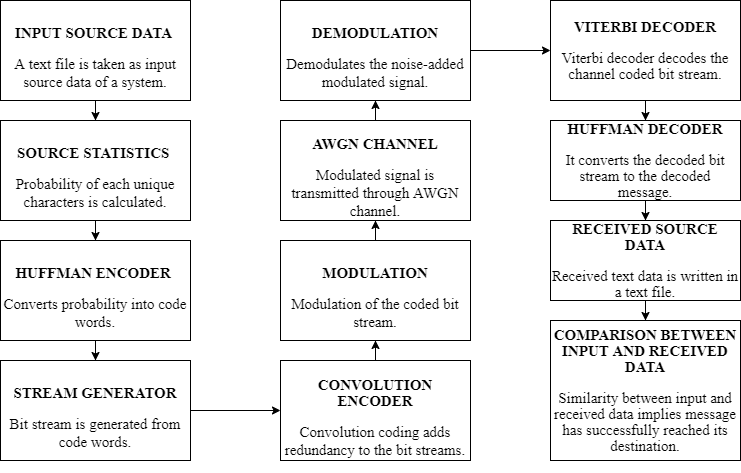

The diagram above was exported from draw.io. Its source (the exported page's mxGraphModel, read from the mxfile embedded in the PNG):
<mxGraphModel dx="1038" dy="579" grid="1" gridSize="10" guides="1" tooltips="1" connect="1" arrows="1" fold="1" page="1" pageScale="1" pageWidth="827" pageHeight="1169" math="0" shadow="0">
  <root>
    <mxCell id="0" />
    <mxCell id="1" parent="0" />
    <mxCell id="jK20ttQ1gG7px6VX5LcF-4" value="" style="edgeStyle=orthogonalEdgeStyle;rounded=0;orthogonalLoop=1;jettySize=auto;html=1;fontFamily=Times New Roman;" edge="1" parent="1" source="jK20ttQ1gG7px6VX5LcF-1" target="jK20ttQ1gG7px6VX5LcF-3">
      <mxGeometry relative="1" as="geometry" />
    </mxCell>
    <mxCell id="jK20ttQ1gG7px6VX5LcF-1" value="&lt;h3&gt;&lt;font style=&quot;font-size: 15px&quot;&gt;INPUT SOURCE DATA&amp;nbsp;&lt;/font&gt;&lt;/h3&gt;&lt;div&gt;&lt;font style=&quot;font-size: 15px&quot;&gt;A text file is taken as input source data of a system.&lt;/font&gt;&lt;/div&gt;" style="rounded=0;whiteSpace=wrap;html=1;fontFamily=Times New Roman;" vertex="1" parent="1">
      <mxGeometry x="40" y="40" width="190" height="100" as="geometry" />
    </mxCell>
    <mxCell id="jK20ttQ1gG7px6VX5LcF-6" value="" style="edgeStyle=orthogonalEdgeStyle;rounded=0;orthogonalLoop=1;jettySize=auto;html=1;fontFamily=Times New Roman;" edge="1" parent="1" source="jK20ttQ1gG7px6VX5LcF-3" target="jK20ttQ1gG7px6VX5LcF-5">
      <mxGeometry relative="1" as="geometry" />
    </mxCell>
    <mxCell id="jK20ttQ1gG7px6VX5LcF-3" value="&lt;h3&gt;&lt;font style=&quot;font-size: 15px&quot;&gt;SOURCE STATISTICS&amp;nbsp;&lt;/font&gt;&lt;/h3&gt;&lt;div&gt;&lt;font style=&quot;font-size: 15px&quot;&gt;Probability of each unique characters is calculated.&lt;/font&gt;&lt;/div&gt;" style="rounded=0;whiteSpace=wrap;html=1;fontFamily=Times New Roman;" vertex="1" parent="1">
      <mxGeometry x="40" y="160" width="190" height="100" as="geometry" />
    </mxCell>
    <mxCell id="jK20ttQ1gG7px6VX5LcF-8" value="" style="edgeStyle=orthogonalEdgeStyle;rounded=0;orthogonalLoop=1;jettySize=auto;html=1;fontFamily=Times New Roman;" edge="1" parent="1" source="jK20ttQ1gG7px6VX5LcF-5" target="jK20ttQ1gG7px6VX5LcF-7">
      <mxGeometry relative="1" as="geometry" />
    </mxCell>
    <mxCell id="jK20ttQ1gG7px6VX5LcF-5" value="&lt;h3&gt;&lt;font style=&quot;font-size: 15px&quot;&gt;HUFFMAN ENCODER&amp;nbsp;&lt;/font&gt;&lt;/h3&gt;&lt;div&gt;&lt;font style=&quot;font-size: 15px&quot;&gt;Converts probability into code words.&lt;/font&gt;&lt;/div&gt;" style="rounded=0;whiteSpace=wrap;html=1;fontFamily=Times New Roman;" vertex="1" parent="1">
      <mxGeometry x="40" y="280" width="190" height="100" as="geometry" />
    </mxCell>
    <mxCell id="jK20ttQ1gG7px6VX5LcF-10" value="" style="edgeStyle=orthogonalEdgeStyle;rounded=0;orthogonalLoop=1;jettySize=auto;html=1;fontFamily=Times New Roman;" edge="1" parent="1" source="jK20ttQ1gG7px6VX5LcF-7" target="jK20ttQ1gG7px6VX5LcF-9">
      <mxGeometry relative="1" as="geometry" />
    </mxCell>
    <mxCell id="jK20ttQ1gG7px6VX5LcF-7" value="&lt;h3&gt;&lt;span style=&quot;font-size: 15px&quot;&gt;STREAM GENERATOR&lt;/span&gt;&lt;/h3&gt;&lt;div&gt;&lt;font style=&quot;font-size: 15px&quot;&gt;Bit stream is generated from code words.&lt;/font&gt;&lt;/div&gt;" style="rounded=0;whiteSpace=wrap;html=1;fontFamily=Times New Roman;" vertex="1" parent="1">
      <mxGeometry x="40" y="400" width="190" height="100" as="geometry" />
    </mxCell>
    <mxCell id="jK20ttQ1gG7px6VX5LcF-12" value="" style="edgeStyle=orthogonalEdgeStyle;rounded=0;orthogonalLoop=1;jettySize=auto;html=1;fontFamily=Times New Roman;" edge="1" parent="1" source="jK20ttQ1gG7px6VX5LcF-9" target="jK20ttQ1gG7px6VX5LcF-11">
      <mxGeometry relative="1" as="geometry" />
    </mxCell>
    <mxCell id="jK20ttQ1gG7px6VX5LcF-9" value="&lt;h3&gt;&lt;span style=&quot;font-size: 15px&quot;&gt;CONVOLUTION ENCODER&lt;/span&gt;&lt;/h3&gt;&lt;div&gt;&lt;font style=&quot;font-size: 15px&quot;&gt;Convolution coding adds redundancy to the bit streams.&lt;/font&gt;&lt;/div&gt;" style="rounded=0;whiteSpace=wrap;html=1;fontFamily=Times New Roman;" vertex="1" parent="1">
      <mxGeometry x="320" y="400" width="190" height="100" as="geometry" />
    </mxCell>
    <mxCell id="jK20ttQ1gG7px6VX5LcF-14" value="" style="edgeStyle=orthogonalEdgeStyle;rounded=0;orthogonalLoop=1;jettySize=auto;html=1;fontFamily=Times New Roman;" edge="1" parent="1" source="jK20ttQ1gG7px6VX5LcF-11" target="jK20ttQ1gG7px6VX5LcF-13">
      <mxGeometry relative="1" as="geometry" />
    </mxCell>
    <mxCell id="jK20ttQ1gG7px6VX5LcF-11" value="&lt;h3&gt;&lt;span style=&quot;font-size: 15px&quot;&gt;MODULATION&lt;/span&gt;&lt;/h3&gt;&lt;div&gt;&lt;font style=&quot;font-size: 15px&quot;&gt;Modulation of the coded bit stream.&lt;/font&gt;&lt;/div&gt;" style="rounded=0;whiteSpace=wrap;html=1;fontFamily=Times New Roman;" vertex="1" parent="1">
      <mxGeometry x="320" y="280" width="190" height="100" as="geometry" />
    </mxCell>
    <mxCell id="jK20ttQ1gG7px6VX5LcF-16" value="" style="edgeStyle=orthogonalEdgeStyle;rounded=0;orthogonalLoop=1;jettySize=auto;html=1;fontFamily=Times New Roman;" edge="1" parent="1" source="jK20ttQ1gG7px6VX5LcF-13" target="jK20ttQ1gG7px6VX5LcF-15">
      <mxGeometry relative="1" as="geometry" />
    </mxCell>
    <mxCell id="jK20ttQ1gG7px6VX5LcF-13" value="&lt;h3&gt;&lt;span style=&quot;font-size: 15px&quot;&gt;AWGN CHANNEL&lt;/span&gt;&lt;/h3&gt;&lt;div&gt;&lt;font style=&quot;font-size: 15px&quot;&gt;Modulated signal is transmitted through AWGN channel.&lt;/font&gt;&lt;/div&gt;" style="rounded=0;whiteSpace=wrap;html=1;fontFamily=Times New Roman;" vertex="1" parent="1">
      <mxGeometry x="320" y="160" width="190" height="100" as="geometry" />
    </mxCell>
    <mxCell id="jK20ttQ1gG7px6VX5LcF-20" value="" style="edgeStyle=orthogonalEdgeStyle;rounded=0;orthogonalLoop=1;jettySize=auto;html=1;fontFamily=Times New Roman;" edge="1" parent="1" source="jK20ttQ1gG7px6VX5LcF-15" target="jK20ttQ1gG7px6VX5LcF-19">
      <mxGeometry relative="1" as="geometry" />
    </mxCell>
    <mxCell id="jK20ttQ1gG7px6VX5LcF-15" value="&lt;h3&gt;&lt;span style=&quot;font-size: 15px&quot;&gt;DEMODULATION&lt;/span&gt;&lt;/h3&gt;&lt;div&gt;&lt;font style=&quot;font-size: 15px&quot;&gt;Demodulates the noise-added modulated signal.&lt;/font&gt;&lt;/div&gt;" style="rounded=0;whiteSpace=wrap;html=1;fontFamily=Times New Roman;" vertex="1" parent="1">
      <mxGeometry x="320" y="40" width="190" height="100" as="geometry" />
    </mxCell>
    <mxCell id="jK20ttQ1gG7px6VX5LcF-22" value="" style="edgeStyle=orthogonalEdgeStyle;rounded=0;orthogonalLoop=1;jettySize=auto;html=1;fontFamily=Times New Roman;" edge="1" parent="1" source="jK20ttQ1gG7px6VX5LcF-19" target="jK20ttQ1gG7px6VX5LcF-21">
      <mxGeometry relative="1" as="geometry" />
    </mxCell>
    <mxCell id="jK20ttQ1gG7px6VX5LcF-19" value="&lt;h3&gt;&lt;span style=&quot;font-size: 15px&quot;&gt;VITERBI DECODER&lt;/span&gt;&lt;/h3&gt;&lt;h3&gt;&lt;span style=&quot;font-size: 15px ; font-weight: normal&quot;&gt;Viterbi decoder decodes the channel coded bit stream.&lt;/span&gt;&lt;br&gt;&lt;/h3&gt;" style="rounded=0;whiteSpace=wrap;html=1;fontFamily=Times New Roman;" vertex="1" parent="1">
      <mxGeometry x="590" y="40" width="190" height="100" as="geometry" />
    </mxCell>
    <mxCell id="jK20ttQ1gG7px6VX5LcF-24" value="" style="edgeStyle=orthogonalEdgeStyle;rounded=0;orthogonalLoop=1;jettySize=auto;html=1;fontFamily=Times New Roman;" edge="1" parent="1" source="jK20ttQ1gG7px6VX5LcF-21" target="jK20ttQ1gG7px6VX5LcF-23">
      <mxGeometry relative="1" as="geometry" />
    </mxCell>
    <mxCell id="jK20ttQ1gG7px6VX5LcF-21" value="&lt;h3&gt;&lt;span style=&quot;font-size: 15px&quot;&gt;HUFFMAN DECODER&lt;/span&gt;&lt;/h3&gt;&lt;h3&gt;&lt;span style=&quot;font-size: 15px ; font-weight: normal&quot;&gt;It converts the decoded bit stream to the decoded message.&lt;/span&gt;&lt;br&gt;&lt;/h3&gt;" style="rounded=0;whiteSpace=wrap;html=1;fontFamily=Times New Roman;" vertex="1" parent="1">
      <mxGeometry x="590" y="160" width="190" height="80" as="geometry" />
    </mxCell>
    <mxCell id="jK20ttQ1gG7px6VX5LcF-26" value="" style="edgeStyle=orthogonalEdgeStyle;rounded=0;orthogonalLoop=1;jettySize=auto;html=1;fontFamily=Times New Roman;" edge="1" parent="1" source="jK20ttQ1gG7px6VX5LcF-23" target="jK20ttQ1gG7px6VX5LcF-25">
      <mxGeometry relative="1" as="geometry" />
    </mxCell>
    <mxCell id="jK20ttQ1gG7px6VX5LcF-23" value="&lt;h3&gt;&lt;span style=&quot;font-size: 15px&quot;&gt;RECEIVED SOURCE DATA&lt;/span&gt;&lt;/h3&gt;&lt;h3&gt;&lt;span style=&quot;font-size: 15px ; font-weight: normal&quot;&gt;Received text data is written in a text file.&lt;/span&gt;&lt;br&gt;&lt;/h3&gt;" style="rounded=0;whiteSpace=wrap;html=1;fontFamily=Times New Roman;" vertex="1" parent="1">
      <mxGeometry x="590" y="260" width="190" height="80" as="geometry" />
    </mxCell>
    <mxCell id="jK20ttQ1gG7px6VX5LcF-25" value="&lt;h3&gt;&lt;span style=&quot;font-size: 15px&quot;&gt;COMPARISON BETWEEN INPUT AND RECEIVED DATA&lt;/span&gt;&lt;/h3&gt;&lt;h3&gt;&lt;span style=&quot;font-size: 15px ; font-weight: normal&quot;&gt;Similarity between input and received data implies message has successfully reached its destination.&lt;/span&gt;&lt;br&gt;&lt;/h3&gt;" style="rounded=0;whiteSpace=wrap;html=1;fontFamily=Times New Roman;" vertex="1" parent="1">
      <mxGeometry x="590" y="360" width="190" height="140" as="geometry" />
    </mxCell>
  </root>
</mxGraphModel>